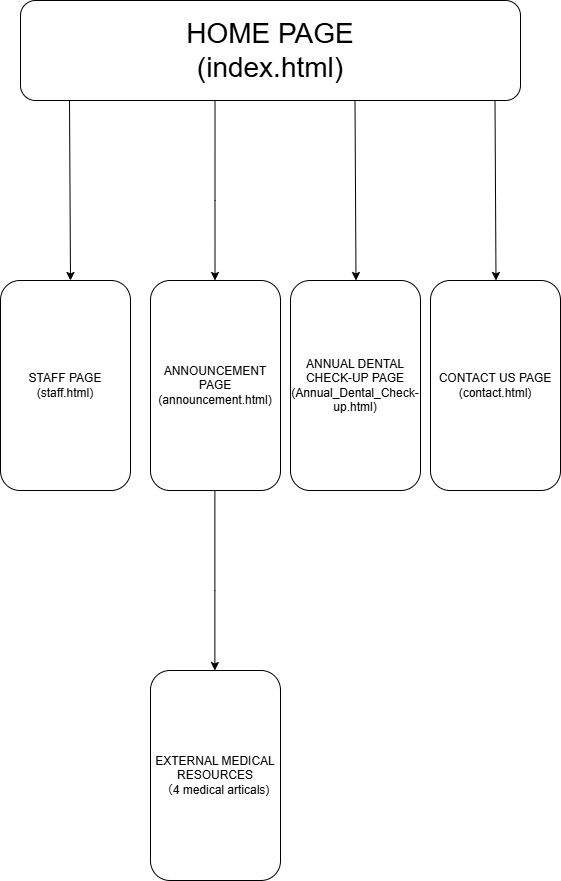

The diagram above was exported from draw.io. Its source (the exported page's mxGraphModel, read from the mxfile embedded in the PNG):
<mxGraphModel dx="1516" dy="913" grid="1" gridSize="10" guides="1" tooltips="1" connect="1" arrows="1" fold="1" page="1" pageScale="1" pageWidth="827" pageHeight="1169" math="0" shadow="0">
  <root>
    <mxCell id="0" />
    <mxCell id="1" parent="0" />
    <mxCell id="waAdz5rchf0b8tC7ifP1-1" value="&lt;font style=&quot;font-size: 28px;&quot;&gt;HOME PAGE&lt;/font&gt;&lt;div&gt;&lt;font style=&quot;font-size: 28px;&quot;&gt;(index.html)&lt;/font&gt;&lt;/div&gt;" style="rounded=1;whiteSpace=wrap;html=1;" vertex="1" parent="1">
      <mxGeometry x="170" y="40" width="500" height="100" as="geometry" />
    </mxCell>
    <mxCell id="waAdz5rchf0b8tC7ifP1-2" value="" style="endArrow=classic;html=1;rounded=0;exitX=0.098;exitY=1.03;exitDx=0;exitDy=0;exitPerimeter=0;" edge="1" parent="1">
      <mxGeometry width="50" height="50" relative="1" as="geometry">
        <mxPoint x="219" y="140" as="sourcePoint" />
        <mxPoint x="220" y="320" as="targetPoint" />
      </mxGeometry>
    </mxCell>
    <mxCell id="waAdz5rchf0b8tC7ifP1-3" value="STAFF PAGE&lt;div&gt;(staff.html)&lt;/div&gt;" style="rounded=1;whiteSpace=wrap;html=1;" vertex="1" parent="1">
      <mxGeometry x="150" y="320" width="130" height="210" as="geometry" />
    </mxCell>
    <mxCell id="waAdz5rchf0b8tC7ifP1-4" value="" style="endArrow=classic;html=1;rounded=0;exitX=0.098;exitY=1.03;exitDx=0;exitDy=0;exitPerimeter=0;" edge="1" parent="1">
      <mxGeometry width="50" height="50" relative="1" as="geometry">
        <mxPoint x="644.5" y="140" as="sourcePoint" />
        <mxPoint x="645.5" y="320" as="targetPoint" />
      </mxGeometry>
    </mxCell>
    <mxCell id="waAdz5rchf0b8tC7ifP1-5" value="" style="endArrow=classic;html=1;rounded=0;exitX=0.098;exitY=1.03;exitDx=0;exitDy=0;exitPerimeter=0;" edge="1" parent="1">
      <mxGeometry width="50" height="50" relative="1" as="geometry">
        <mxPoint x="504.5" y="140" as="sourcePoint" />
        <mxPoint x="505.5" y="320" as="targetPoint" />
      </mxGeometry>
    </mxCell>
    <mxCell id="waAdz5rchf0b8tC7ifP1-6" value="" style="endArrow=classic;html=1;rounded=0;" edge="1" parent="1">
      <mxGeometry width="50" height="50" relative="1" as="geometry">
        <mxPoint x="364.5" y="140" as="sourcePoint" />
        <mxPoint x="364.5" y="320" as="targetPoint" />
        <Array as="points">
          <mxPoint x="364.5" y="240" />
        </Array>
      </mxGeometry>
    </mxCell>
    <mxCell id="waAdz5rchf0b8tC7ifP1-7" value="ANNOUNCEMENT PAGE&lt;div&gt;(announcement.html)&lt;/div&gt;" style="rounded=1;whiteSpace=wrap;html=1;" vertex="1" parent="1">
      <mxGeometry x="300" y="320" width="130" height="210" as="geometry" />
    </mxCell>
    <mxCell id="waAdz5rchf0b8tC7ifP1-8" value="ANNUAL DENTAL CHECK-UP PAGE&lt;div&gt;(Annual_Dental_Check-up.html)&lt;/div&gt;" style="rounded=1;whiteSpace=wrap;html=1;" vertex="1" parent="1">
      <mxGeometry x="440" y="320" width="130" height="210" as="geometry" />
    </mxCell>
    <mxCell id="waAdz5rchf0b8tC7ifP1-9" value="CONTACT US PAGE&lt;div&gt;(contact.html)&lt;/div&gt;" style="rounded=1;whiteSpace=wrap;html=1;" vertex="1" parent="1">
      <mxGeometry x="580" y="320" width="130" height="210" as="geometry" />
    </mxCell>
    <mxCell id="waAdz5rchf0b8tC7ifP1-10" value="" style="endArrow=classic;html=1;rounded=0;" edge="1" parent="1">
      <mxGeometry width="50" height="50" relative="1" as="geometry">
        <mxPoint x="364.38" y="530" as="sourcePoint" />
        <mxPoint x="364.38" y="710" as="targetPoint" />
        <Array as="points">
          <mxPoint x="364.38" y="630" />
        </Array>
      </mxGeometry>
    </mxCell>
    <mxCell id="waAdz5rchf0b8tC7ifP1-12" value="EXTERNAL MEDICAL RESOURCES&lt;div&gt;（4 medical articals)&lt;/div&gt;" style="rounded=1;whiteSpace=wrap;html=1;" vertex="1" parent="1">
      <mxGeometry x="300" y="710" width="130" height="210" as="geometry" />
    </mxCell>
  </root>
</mxGraphModel>